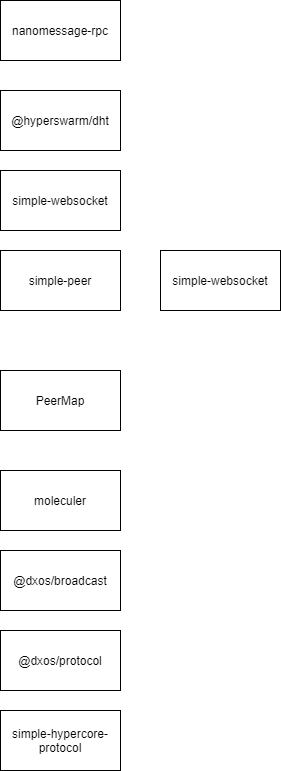

The diagram above was exported from draw.io. Its source (the exported page's mxGraphModel, read from the mxfile embedded in the PNG):
<mxGraphModel dx="1999" dy="1162" grid="1" gridSize="10" guides="1" tooltips="1" connect="1" arrows="1" fold="1" page="1" pageScale="1" pageWidth="850" pageHeight="1100" math="0" shadow="0">
  <root>
    <mxCell id="0" />
    <mxCell id="1" parent="0" />
    <mxCell id="cW5FfrmwIyo-WiM_Ryjd-1" value="moleculer" style="rounded=0;whiteSpace=wrap;html=1;" vertex="1" parent="1">
      <mxGeometry x="360" y="560" width="120" height="60" as="geometry" />
    </mxCell>
    <mxCell id="cW5FfrmwIyo-WiM_Ryjd-2" value="@dxos/broadcast" style="rounded=0;whiteSpace=wrap;html=1;" vertex="1" parent="1">
      <mxGeometry x="360" y="640" width="120" height="60" as="geometry" />
    </mxCell>
    <mxCell id="cW5FfrmwIyo-WiM_Ryjd-3" value="@dxos/protocol" style="rounded=0;whiteSpace=wrap;html=1;" vertex="1" parent="1">
      <mxGeometry x="360" y="720" width="120" height="60" as="geometry" />
    </mxCell>
    <mxCell id="cW5FfrmwIyo-WiM_Ryjd-4" value="simple-hypercore-protocol" style="rounded=0;whiteSpace=wrap;html=1;" vertex="1" parent="1">
      <mxGeometry x="360" y="800" width="120" height="60" as="geometry" />
    </mxCell>
    <mxCell id="cW5FfrmwIyo-WiM_Ryjd-5" value="PeerMap" style="rounded=0;whiteSpace=wrap;html=1;" vertex="1" parent="1">
      <mxGeometry x="360" y="460" width="120" height="60" as="geometry" />
    </mxCell>
    <mxCell id="cW5FfrmwIyo-WiM_Ryjd-6" value="simple-peer" style="rounded=0;whiteSpace=wrap;html=1;" vertex="1" parent="1">
      <mxGeometry x="360" y="340" width="120" height="60" as="geometry" />
    </mxCell>
    <mxCell id="cW5FfrmwIyo-WiM_Ryjd-7" value="simple-websocket" style="rounded=0;whiteSpace=wrap;html=1;" vertex="1" parent="1">
      <mxGeometry x="360" y="260" width="120" height="60" as="geometry" />
    </mxCell>
    <mxCell id="cW5FfrmwIyo-WiM_Ryjd-8" value="@hyperswarm/dht" style="rounded=0;whiteSpace=wrap;html=1;" vertex="1" parent="1">
      <mxGeometry x="360" y="180" width="120" height="60" as="geometry" />
    </mxCell>
    <mxCell id="cW5FfrmwIyo-WiM_Ryjd-9" value="nanomessage-rpc" style="rounded=0;whiteSpace=wrap;html=1;" vertex="1" parent="1">
      <mxGeometry x="360" y="90" width="120" height="60" as="geometry" />
    </mxCell>
    <mxCell id="cW5FfrmwIyo-WiM_Ryjd-10" value="simple-websocket" style="rounded=0;whiteSpace=wrap;html=1;" vertex="1" parent="1">
      <mxGeometry x="520" y="340" width="120" height="60" as="geometry" />
    </mxCell>
  </root>
</mxGraphModel>